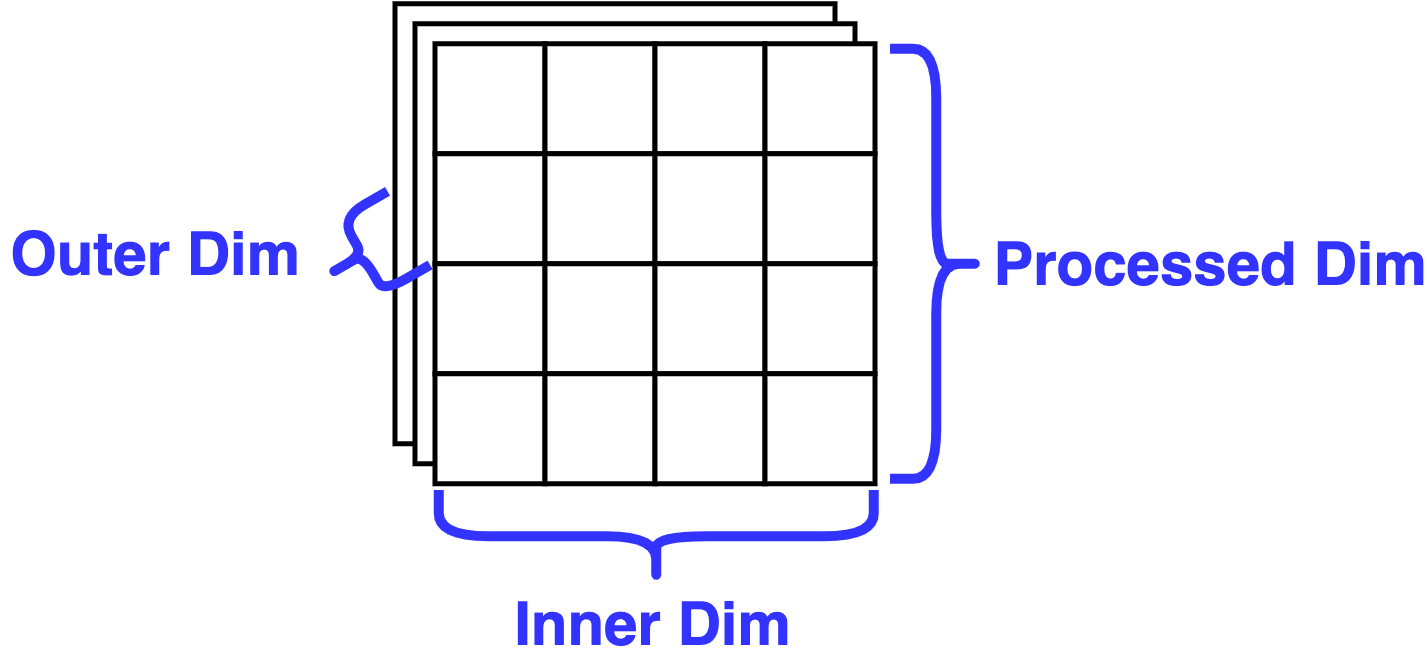

The diagram above was exported from draw.io. Its source (the exported page's mxGraphModel, read from the mxfile embedded in the PNG):
<mxGraphModel dx="442" dy="712" grid="0" gridSize="10" guides="1" tooltips="1" connect="1" arrows="1" fold="1" page="0" pageScale="1" pageWidth="827" pageHeight="1169" math="1" shadow="0">
  <root>
    <mxCell id="0" />
    <mxCell id="1" parent="0" />
    <mxCell id="2" value="" style="whiteSpace=wrap;html=1;aspect=fixed;" vertex="1" parent="1">
      <mxGeometry x="786.5" y="182.25" width="88" height="88" as="geometry" />
    </mxCell>
    <mxCell id="3" value="" style="whiteSpace=wrap;html=1;aspect=fixed;" vertex="1" parent="1">
      <mxGeometry x="790.5" y="186.25" width="88" height="88" as="geometry" />
    </mxCell>
    <mxCell id="4" value="" style="shape=curlyBracket;whiteSpace=wrap;html=1;rounded=1;rotation=-30;strokeWidth=2;strokeColor=#3333FF;size=0.4208160435815932;" vertex="1" parent="1">
      <mxGeometry x="772" y="223.25" width="18.5" height="17" as="geometry" />
    </mxCell>
    <mxCell id="5" value="" style="whiteSpace=wrap;html=1;aspect=fixed;" vertex="1" parent="1">
      <mxGeometry x="794.5" y="190.25" width="22" height="22" as="geometry" />
    </mxCell>
    <mxCell id="6" value="" style="whiteSpace=wrap;html=1;aspect=fixed;" vertex="1" parent="1">
      <mxGeometry x="816.5" y="190.25" width="22" height="22" as="geometry" />
    </mxCell>
    <mxCell id="7" value="" style="whiteSpace=wrap;html=1;aspect=fixed;" vertex="1" parent="1">
      <mxGeometry x="838.5" y="190.25" width="22" height="22" as="geometry" />
    </mxCell>
    <mxCell id="8" value="" style="whiteSpace=wrap;html=1;aspect=fixed;" vertex="1" parent="1">
      <mxGeometry x="860.5" y="190.25" width="22" height="22" as="geometry" />
    </mxCell>
    <mxCell id="9" value="" style="whiteSpace=wrap;html=1;aspect=fixed;" vertex="1" parent="1">
      <mxGeometry x="794.5" y="212.25" width="22" height="22" as="geometry" />
    </mxCell>
    <mxCell id="10" value="" style="whiteSpace=wrap;html=1;aspect=fixed;" vertex="1" parent="1">
      <mxGeometry x="816.5" y="212.25" width="22" height="22" as="geometry" />
    </mxCell>
    <mxCell id="11" value="" style="whiteSpace=wrap;html=1;aspect=fixed;" vertex="1" parent="1">
      <mxGeometry x="838.5" y="212.25" width="22" height="22" as="geometry" />
    </mxCell>
    <mxCell id="12" value="" style="whiteSpace=wrap;html=1;aspect=fixed;" vertex="1" parent="1">
      <mxGeometry x="860.5" y="212.25" width="22" height="22" as="geometry" />
    </mxCell>
    <mxCell id="13" value="" style="whiteSpace=wrap;html=1;aspect=fixed;" vertex="1" parent="1">
      <mxGeometry x="794.5" y="234.25" width="22" height="22" as="geometry" />
    </mxCell>
    <mxCell id="14" value="" style="whiteSpace=wrap;html=1;aspect=fixed;" vertex="1" parent="1">
      <mxGeometry x="816.5" y="234.25" width="22" height="22" as="geometry" />
    </mxCell>
    <mxCell id="15" value="" style="whiteSpace=wrap;html=1;aspect=fixed;" vertex="1" parent="1">
      <mxGeometry x="838.5" y="234.25" width="22" height="22" as="geometry" />
    </mxCell>
    <mxCell id="16" value="" style="whiteSpace=wrap;html=1;aspect=fixed;" vertex="1" parent="1">
      <mxGeometry x="860.5" y="234.25" width="22" height="22" as="geometry" />
    </mxCell>
    <mxCell id="17" value="" style="whiteSpace=wrap;html=1;aspect=fixed;" vertex="1" parent="1">
      <mxGeometry x="794.5" y="256.25" width="22" height="22" as="geometry" />
    </mxCell>
    <mxCell id="18" value="" style="whiteSpace=wrap;html=1;aspect=fixed;" vertex="1" parent="1">
      <mxGeometry x="816.5" y="256.25" width="22" height="22" as="geometry" />
    </mxCell>
    <mxCell id="19" value="" style="whiteSpace=wrap;html=1;aspect=fixed;" vertex="1" parent="1">
      <mxGeometry x="838.5" y="256.25" width="22" height="22" as="geometry" />
    </mxCell>
    <mxCell id="20" value="" style="whiteSpace=wrap;html=1;aspect=fixed;" vertex="1" parent="1">
      <mxGeometry x="860.5" y="256.25" width="22" height="22" as="geometry" />
    </mxCell>
    <mxCell id="21" value="" style="shape=curlyBracket;whiteSpace=wrap;html=1;rounded=1;rotation=-90;strokeWidth=2;strokeColor=#3333FF;" vertex="1" parent="1">
      <mxGeometry x="829.5" y="245.25" width="18.5" height="87" as="geometry" />
    </mxCell>
    <mxCell id="22" value="" style="shape=curlyBracket;whiteSpace=wrap;html=1;rounded=1;rotation=-180;strokeWidth=2;strokeColor=#3333FF;" vertex="1" parent="1">
      <mxGeometry x="885.5" y="191.25" width="18.5" height="86" as="geometry" />
    </mxCell>
    <mxCell id="23" value="Inner Dim" style="text;html=1;strokeColor=none;fillColor=none;align=center;verticalAlign=middle;whiteSpace=wrap;rounded=0;fontColor=#3333FF;fontStyle=1" vertex="1" parent="1">
      <mxGeometry x="793.38" y="300" width="90.75" height="12" as="geometry" />
    </mxCell>
    <mxCell id="24" value="Outer Dim" style="text;html=1;strokeColor=none;fillColor=none;align=center;verticalAlign=middle;whiteSpace=wrap;rounded=0;fontColor=#3333FF;fontStyle=1" vertex="1" parent="1">
      <mxGeometry x="708.5" y="226.25" width="60" height="12" as="geometry" />
    </mxCell>
    <mxCell id="25" value="Processed&amp;nbsp;Dim" style="text;html=1;strokeColor=none;fillColor=none;align=center;verticalAlign=middle;whiteSpace=wrap;rounded=0;fontColor=#3333FF;fontStyle=1" vertex="1" parent="1">
      <mxGeometry x="916" y="228.25" width="68" height="12" as="geometry" />
    </mxCell>
  </root>
</mxGraphModel>